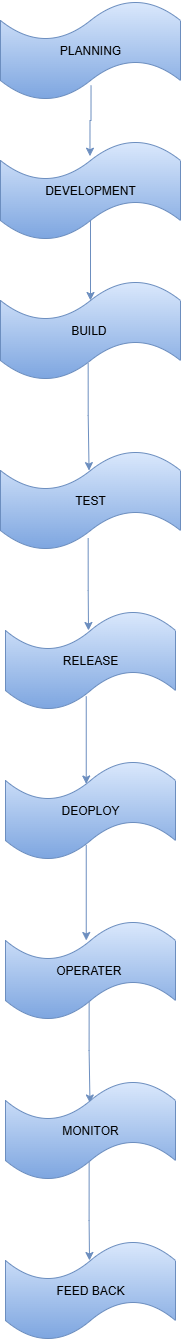

The diagram above was exported from draw.io. Its source (the exported page's mxGraphModel, read from the mxfile embedded in the PNG):
<mxGraphModel dx="1226" dy="715" grid="1" gridSize="10" guides="1" tooltips="1" connect="1" arrows="1" fold="1" page="1" pageScale="1" pageWidth="850" pageHeight="1100" math="0" shadow="0">
  <root>
    <mxCell id="0" />
    <mxCell id="1" parent="0" />
    <mxCell id="ElF8BOimafC07zjOMByX-10" value="" style="edgeStyle=orthogonalEdgeStyle;rounded=0;orthogonalLoop=1;jettySize=auto;html=1;exitX=0.503;exitY=0.851;exitDx=0;exitDy=0;exitPerimeter=0;entryX=0.497;entryY=0.157;entryDx=0;entryDy=0;entryPerimeter=0;fillColor=#dae8fc;gradientColor=#7ea6e0;strokeColor=#6c8ebf;" edge="1" parent="1" source="ElF8BOimafC07zjOMByX-1" target="ElF8BOimafC07zjOMByX-9">
      <mxGeometry relative="1" as="geometry" />
    </mxCell>
    <mxCell id="ElF8BOimafC07zjOMByX-1" value="PLANNING" style="shape=tape;whiteSpace=wrap;html=1;fillColor=#dae8fc;gradientColor=#7ea6e0;strokeColor=#6c8ebf;" vertex="1" parent="1">
      <mxGeometry x="340" y="90" width="180" height="100" as="geometry" />
    </mxCell>
    <mxCell id="ElF8BOimafC07zjOMByX-14" value="" style="edgeStyle=orthogonalEdgeStyle;rounded=0;orthogonalLoop=1;jettySize=auto;html=1;exitX=0.5;exitY=0.7;exitDx=0;exitDy=0;exitPerimeter=0;entryX=0.5;entryY=0.2;entryDx=0;entryDy=0;entryPerimeter=0;fillColor=#dae8fc;gradientColor=#7ea6e0;strokeColor=#6c8ebf;" edge="1" parent="1" source="ElF8BOimafC07zjOMByX-9" target="ElF8BOimafC07zjOMByX-11">
      <mxGeometry relative="1" as="geometry" />
    </mxCell>
    <mxCell id="ElF8BOimafC07zjOMByX-9" value="DEVELOPMENT" style="shape=tape;whiteSpace=wrap;html=1;fillColor=#dae8fc;gradientColor=#7ea6e0;strokeColor=#6c8ebf;" vertex="1" parent="1">
      <mxGeometry x="340" y="230" width="180" height="100" as="geometry" />
    </mxCell>
    <mxCell id="ElF8BOimafC07zjOMByX-18" value="" style="edgeStyle=orthogonalEdgeStyle;rounded=0;orthogonalLoop=1;jettySize=auto;html=1;exitX=0.487;exitY=0.828;exitDx=0;exitDy=0;exitPerimeter=0;entryX=0.492;entryY=0.201;entryDx=0;entryDy=0;entryPerimeter=0;fillColor=#dae8fc;gradientColor=#7ea6e0;strokeColor=#6c8ebf;" edge="1" parent="1" source="ElF8BOimafC07zjOMByX-11" target="ElF8BOimafC07zjOMByX-15">
      <mxGeometry relative="1" as="geometry" />
    </mxCell>
    <mxCell id="ElF8BOimafC07zjOMByX-11" value="BUILD&amp;nbsp;" style="shape=tape;whiteSpace=wrap;html=1;fillColor=#dae8fc;gradientColor=#7ea6e0;strokeColor=#6c8ebf;" vertex="1" parent="1">
      <mxGeometry x="340" y="370" width="180" height="100" as="geometry" />
    </mxCell>
    <mxCell id="ElF8BOimafC07zjOMByX-20" value="" style="edgeStyle=orthogonalEdgeStyle;rounded=0;orthogonalLoop=1;jettySize=auto;html=1;exitX=0.487;exitY=0.878;exitDx=0;exitDy=0;exitPerimeter=0;fillColor=#dae8fc;gradientColor=#7ea6e0;strokeColor=#6c8ebf;" edge="1" parent="1" source="ElF8BOimafC07zjOMByX-15">
      <mxGeometry relative="1" as="geometry">
        <mxPoint x="428" y="720" as="targetPoint" />
      </mxGeometry>
    </mxCell>
    <mxCell id="ElF8BOimafC07zjOMByX-15" value="TEST" style="shape=tape;whiteSpace=wrap;html=1;fillColor=#dae8fc;gradientColor=#7ea6e0;strokeColor=#6c8ebf;" vertex="1" parent="1">
      <mxGeometry x="340" y="540" width="180" height="100" as="geometry" />
    </mxCell>
    <mxCell id="ElF8BOimafC07zjOMByX-22" value="" style="edgeStyle=orthogonalEdgeStyle;rounded=0;orthogonalLoop=1;jettySize=auto;html=1;exitX=0.475;exitY=0.859;exitDx=0;exitDy=0;exitPerimeter=0;entryX=0.475;entryY=0.235;entryDx=0;entryDy=0;entryPerimeter=0;fillColor=#dae8fc;gradientColor=#7ea6e0;strokeColor=#6c8ebf;" edge="1" parent="1" source="ElF8BOimafC07zjOMByX-19" target="ElF8BOimafC07zjOMByX-21">
      <mxGeometry relative="1" as="geometry" />
    </mxCell>
    <mxCell id="ElF8BOimafC07zjOMByX-19" value="RELEASE" style="shape=tape;whiteSpace=wrap;html=1;fillColor=#dae8fc;gradientColor=#7ea6e0;strokeColor=#6c8ebf;" vertex="1" parent="1">
      <mxGeometry x="345" y="700" width="170" height="100" as="geometry" />
    </mxCell>
    <mxCell id="ElF8BOimafC07zjOMByX-24" value="" style="edgeStyle=orthogonalEdgeStyle;rounded=0;orthogonalLoop=1;jettySize=auto;html=1;exitX=0.475;exitY=0.846;exitDx=0;exitDy=0;exitPerimeter=0;entryX=0.475;entryY=0.2;entryDx=0;entryDy=0;entryPerimeter=0;fillColor=#dae8fc;gradientColor=#7ea6e0;strokeColor=#6c8ebf;" edge="1" parent="1" source="ElF8BOimafC07zjOMByX-21" target="ElF8BOimafC07zjOMByX-23">
      <mxGeometry relative="1" as="geometry" />
    </mxCell>
    <mxCell id="ElF8BOimafC07zjOMByX-21" value="DEOPLOY" style="shape=tape;whiteSpace=wrap;html=1;fillColor=#dae8fc;gradientColor=#7ea6e0;strokeColor=#6c8ebf;" vertex="1" parent="1">
      <mxGeometry x="345" y="850" width="170" height="100" as="geometry" />
    </mxCell>
    <mxCell id="ElF8BOimafC07zjOMByX-27" value="" style="edgeStyle=orthogonalEdgeStyle;rounded=0;orthogonalLoop=1;jettySize=auto;html=1;exitX=0.492;exitY=0.818;exitDx=0;exitDy=0;exitPerimeter=0;entryX=0.497;entryY=0.225;entryDx=0;entryDy=0;entryPerimeter=0;fillColor=#dae8fc;gradientColor=#7ea6e0;strokeColor=#6c8ebf;" edge="1" parent="1" source="ElF8BOimafC07zjOMByX-23" target="ElF8BOimafC07zjOMByX-25">
      <mxGeometry relative="1" as="geometry" />
    </mxCell>
    <mxCell id="ElF8BOimafC07zjOMByX-23" value="OPERATER&amp;nbsp;" style="shape=tape;whiteSpace=wrap;html=1;fillColor=#dae8fc;gradientColor=#7ea6e0;strokeColor=#6c8ebf;" vertex="1" parent="1">
      <mxGeometry x="345" y="1010" width="170" height="100" as="geometry" />
    </mxCell>
    <mxCell id="ElF8BOimafC07zjOMByX-29" value="" style="edgeStyle=orthogonalEdgeStyle;rounded=0;orthogonalLoop=1;jettySize=auto;html=1;exitX=0.492;exitY=0.818;exitDx=0;exitDy=0;exitPerimeter=0;fillColor=#dae8fc;gradientColor=#7ea6e0;strokeColor=#6c8ebf;" edge="1" parent="1" source="ElF8BOimafC07zjOMByX-25">
      <mxGeometry relative="1" as="geometry">
        <mxPoint x="429" y="1350" as="targetPoint" />
      </mxGeometry>
    </mxCell>
    <mxCell id="ElF8BOimafC07zjOMByX-25" value="MONITOR" style="shape=tape;whiteSpace=wrap;html=1;fillColor=#dae8fc;gradientColor=#7ea6e0;strokeColor=#6c8ebf;" vertex="1" parent="1">
      <mxGeometry x="345" y="1170" width="170" height="100" as="geometry" />
    </mxCell>
    <mxCell id="ElF8BOimafC07zjOMByX-28" value="FEED BACK" style="shape=tape;whiteSpace=wrap;html=1;fillColor=#dae8fc;gradientColor=#7ea6e0;strokeColor=#6c8ebf;" vertex="1" parent="1">
      <mxGeometry x="345" y="1330" width="170" height="100" as="geometry" />
    </mxCell>
  </root>
</mxGraphModel>